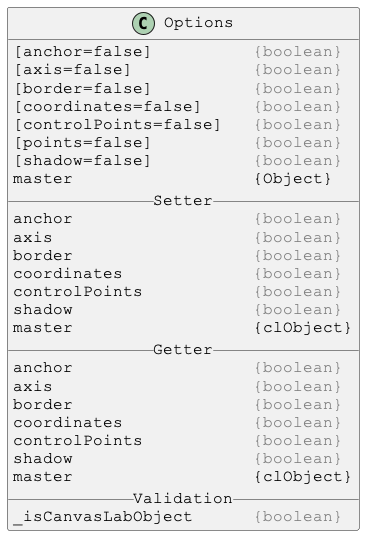

The diagram above was rendered by PlantUML. Its source (embedded in the PNG):
@startuml

skinparam DefaultFontSize 16
skinparam DefaultFontName Courier New

class Options {
[anchor=false]          <color:gray>{boolean}</color>
[axis=false]            <color:gray>{boolean}</color>
[border=false]          <color:gray>{boolean}</color>
[coordinates=false]     <color:gray>{boolean}</color>
[controlPoints=false]   <color:gray>{boolean}</color>
[points=false]          <color:gray>{boolean}</color>
[shadow=false]          <color:gray>{boolean}</color>
master                  {Object}
__ Setter __
anchor                  <color:gray>{boolean}</color>
axis                    <color:gray>{boolean}</color>
border                  <color:gray>{boolean}</color>
coordinates             <color:gray>{boolean}</color>
controlPoints           <color:gray>{boolean}</color>
shadow                  <color:gray>{boolean}</color>
master                  {clObject}
__ Getter __
anchor                  <color:gray>{boolean}</color>
axis                    <color:gray>{boolean}</color>
border                  <color:gray>{boolean}</color>
coordinates             <color:gray>{boolean}</color>
controlPoints           <color:gray>{boolean}</color>
shadow                  <color:gray>{boolean}</color>
master                  {clObject}
__ Validation __
_isCanvasLabObject      <color:gray>{boolean}</color>
}

@enduml